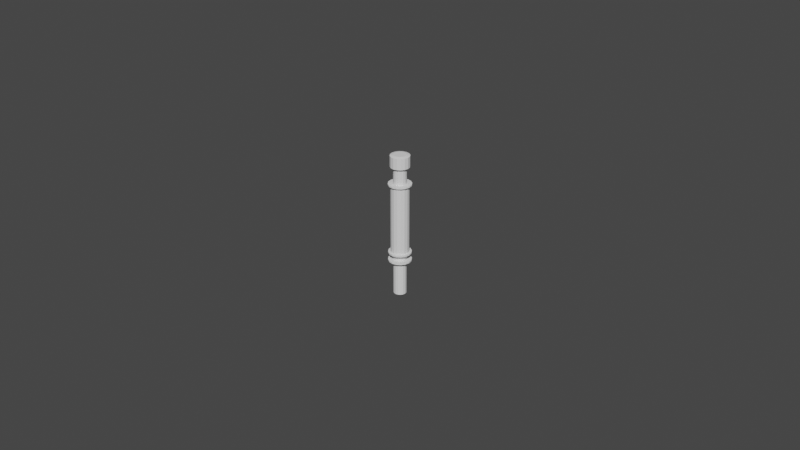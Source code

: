 # Source: tightenerScrew.blend  (saved by Blender 3.6.13; exported with 4.5.12 LTS)
import bpy
from mathutils import Matrix  # noqa: F401  (used for matrix-valued properties, if any)

bpy.ops.wm.read_factory_settings(use_empty=True)
scene = bpy.context.scene
scene.name = 'Scene'

# ---- collections
col_collection = bpy.data.collections.new('Collection'); scene.collection.children.link(col_collection)

# ---- world
world_world = bpy.data.worlds.new('World'); scene.world = world_world
world_world.use_nodes = True; world_world.node_tree.nodes.clear()
_N = world_world.node_tree.nodes; _L = world_world.node_tree.links
n0 = _N.new('ShaderNodeOutputWorld'); n0.name = 'World Output'; n0.location = (300, 300)
n1 = _N.new('ShaderNodeBackground'); n1.name = 'Background'; n1.location = (10, 300)
n1.inputs[0].default_value = (0.05088, 0.05088, 0.05088, 1.0)
_L.new(n1.outputs[0], n0.inputs[0])
n0.is_active_output = True
world_world.color = (0.05088, 0.05088, 0.05088)
world_world.use_sun_shadow = False
world_world.sun_shadow_jitter_overblur = 0.0

# ---- meshes
me_cylinder = bpy.data.meshes.new('Cylinder')
me_cylinder.from_pydata([(0.0, 0.002, 0.0225), (0.0, 0.002, -0.0225), (0.0007654, 0.001848, 0.0225), (0.0007654, 0.001848, -0.0225), (0.001414, 0.001414, 0.0225), (0.001414, 0.001414, -0.0225), (0.001848, 0.0007654, 0.0225), (0.001848, 0.0007654, -0.0225), (0.002, 0.0, 0.0225), (0.002, 0.0, -0.0225), (0.001848, -0.0007654, 0.0225), (0.001848, -0.0007654, -0.0225), (0.001414, -0.001414, 0.0225), (0.001414, -0.001414, -0.0225), (0.0007654, -0.001848, 0.0225), (0.0007654, -0.001848, -0.0225), (0.0, -0.002, 0.0225), (0.0, -0.002, -0.0225), (-0.0007654, -0.001848, 0.0225), (-0.0007654, -0.001848, -0.0225), (-0.001414, -0.001414, 0.0225), (-0.001414, -0.001414, -0.0225), (-0.001848, -0.0007654, 0.0225), (-0.001848, -0.0007654, -0.0225), (-0.002, 0.0, 0.0225), (-0.002, 0.0, -0.0225), (-0.001848, 0.0007654, 0.0225), (-0.001848, 0.0007654, -0.0225), (-0.001414, 0.001414, 0.0225), (-0.001414, 0.001414, -0.0225), (-0.0007654, 0.001848, 0.0225), (-0.0007654, 0.001848, -0.0225), (0.0, 0.002, -0.0115), (0.0007654, 0.001848, -0.0115), (0.001414, 0.001414, -0.0115), (0.001848, 0.0007654, -0.0115), (0.002, 0.0, -0.0115), (0.001848, -0.0007654, -0.0115), (0.001414, -0.001414, -0.0115), (0.0007654, -0.001848, -0.0115), (0.0, -0.002, -0.0115), (-0.0007654, -0.001848, -0.0115), (-0.001414, -0.001414, -0.0115), (-0.001848, -0.0007654, -0.0115), (-0.002, 0.0, -0.0115), (-0.001848, 0.0007654, -0.0115), (-0.001414, 0.001414, -0.0115), (-0.0007654, 0.001848, -0.0115), (0.0007654, 0.001848, -0.011), (0.001414, 0.001414, -0.01099), (0.001848, 0.0007654, -0.011), (0.002, 0.0, -0.011), (0.001848, -0.0007654, -0.011), (0.001414, -0.001414, -0.011), (0.0007654, -0.001848, -0.011), (0.0, -0.002, -0.011), (-0.0007654, -0.001848, -0.011), (-0.001414, -0.001414, -0.011), (-0.001848, -0.0007654, -0.011), (-0.002, 0.0, -0.011), (-0.001848, 0.0007654, -0.011), (-0.001414, 0.001414, -0.011), (-0.0007654, 0.001848, -0.011), (0.0, 0.002, -0.011), (-1.134e-11, 0.003558, -0.01102), (-1.134e-11, 0.003558, -0.01148), (0.001362, 0.003287, -0.01148), (0.001362, 0.003287, -0.01102), (0.002516, 0.002516, -0.01148), (0.002516, 0.002516, -0.01102), (0.003287, 0.001362, -0.01148), (0.003287, 0.001362, -0.01102), (0.003558, -1.701e-11, -0.01148), (0.003558, -1.701e-11, -0.01102), (0.003287, -0.001362, -0.01148), (0.003287, -0.001362, -0.01102), (0.002516, -0.002516, -0.01148), (0.002516, -0.002516, -0.01102), (0.001362, -0.003287, -0.01148), (0.001362, -0.003287, -0.01102), (-1.134e-11, -0.003558, -0.01148), (-1.134e-11, -0.003558, -0.01102), (-0.001362, -0.003287, -0.01148), (-0.001362, -0.003287, -0.01102), (-0.002516, -0.002516, -0.01148), (-0.002516, -0.002516, -0.01102), (-0.003287, -0.001362, -0.01148), (-0.003287, -0.001362, -0.01102), (-0.003558, -1.701e-11, -0.01148), (-0.003558, -1.701e-11, -0.01102), (-0.003287, 0.001362, -0.01148), (-0.003287, 0.001362, -0.01102), (-0.002516, 0.002516, -0.01148), (-0.002516, 0.002516, -0.01102), (-0.001362, 0.003287, -0.01148), (-0.001362, 0.003287, -0.01102), (0.0007654, 0.001848, -0.008995), (0.001414, 0.001414, -0.008995), (0.001848, 0.0007654, -0.008995), (0.002, 0.0, -0.008995), (0.001848, -0.0007654, -0.008995), (0.001414, -0.001414, -0.008995), (0.0007654, -0.001848, -0.008995), (0.0, -0.002, -0.008995), (-0.0007654, -0.001848, -0.008995), (-0.001414, -0.001414, -0.008995), (-0.001848, -0.0007654, -0.008995), (-0.002, 0.0, -0.008995), (-0.001848, 0.0007654, -0.008995), (-0.001414, 0.001414, -0.008995), (-0.0007654, 0.001848, -0.008995), (0.0, 0.002, -0.008995), (0.001072, 0.002587, -0.008486), (0.00198, 0.00198, -0.008486), (0.002587, 0.001072, -0.008486), (0.0028, 0.0, -0.008486), (0.002587, -0.001072, -0.008486), (0.00198, -0.00198, -0.008486), (0.001072, -0.002587, -0.008486), (-1.164e-11, -0.0028, -0.008486), (-0.001072, -0.002587, -0.008486), (-0.00198, -0.00198, -0.008486), (-0.002587, -0.001072, -0.008486), (-0.0028, 0.0, -0.008486), (-0.002587, 0.001072, -0.008486), (-0.00198, 0.00198, -0.008486), (-0.001072, 0.002587, -0.008486), (-1.164e-11, 0.0028, -0.008486), (-1.106e-11, 0.003521, -0.008513), (-1.106e-11, 0.003521, -0.008968), (0.001347, 0.003253, -0.008968), (0.001347, 0.003253, -0.008513), (0.002489, 0.002489, -0.008967), (0.002489, 0.002489, -0.008513), (0.003253, 0.001347, -0.008968), (0.003253, 0.001347, -0.008513), (0.003521, -1.66e-11, -0.008968), (0.003521, -1.66e-11, -0.008513), (0.003253, -0.001347, -0.008968), (0.003253, -0.001347, -0.008513), (0.002489, -0.002489, -0.008968), (0.002489, -0.002489, -0.008513), (0.001347, -0.003253, -0.008968), (0.001347, -0.003253, -0.008513), (-1.106e-11, -0.003521, -0.008968), (-1.106e-11, -0.003521, -0.008513), (-0.001347, -0.003253, -0.008968), (-0.001347, -0.003253, -0.008513), (-0.002489, -0.002489, -0.008968), (-0.002489, -0.002489, -0.008513), (-0.003253, -0.001347, -0.008968), (-0.003253, -0.001347, -0.008513), (-0.003521, -1.66e-11, -0.008968), (-0.003521, -1.66e-11, -0.008513), (-0.003253, 0.001347, -0.008968), (-0.003253, 0.001347, -0.008513), (-0.002489, 0.002489, -0.008968), (-0.002489, 0.002489, -0.008513), (-0.001347, 0.003253, -0.008968), (-0.001347, 0.003253, -0.008513), (0.0007654, 0.001848, 0.0135), (0.001414, 0.001414, 0.0135), (0.001848, 0.0007654, 0.0135), (0.002, 0.0, 0.0135), (0.001848, -0.0007654, 0.0135), (0.001414, -0.001414, 0.0135), (0.0007654, -0.001848, 0.0135), (0.0, -0.002, 0.0135), (-0.0007654, -0.001848, 0.0135), (-0.001414, -0.001414, 0.0135), (-0.001848, -0.0007654, 0.0135), (-0.002, 0.0, 0.0135), (-0.001848, 0.0007654, 0.0135), (-0.001414, 0.001414, 0.0135), (-0.0007654, 0.001848, 0.0135), (0.0, 0.002, 0.0135), (-1.164e-11, 0.0028, 0.01305), (0.001072, 0.002587, 0.01305), (0.00198, 0.00198, 0.01305), (0.002587, 0.001072, 0.01305), (0.0028, 0.0, 0.01305), (0.002587, -0.001072, 0.01305), (0.00198, -0.00198, 0.01305), (0.001072, -0.002587, 0.01305), (-1.164e-11, -0.0028, 0.01305), (-0.001072, -0.002587, 0.01305), (-0.00198, -0.00198, 0.01305), (-0.002587, -0.001072, 0.01305), (-0.0028, 0.0, 0.01305), (-0.002587, 0.001072, 0.01305), (-0.00198, 0.00198, 0.01305), (-0.001072, 0.002587, 0.01305), (0.001356, 0.003274, 0.01307), (0.001356, 0.003274, 0.01348), (0.002506, 0.002506, 0.01307), (0.002506, 0.002506, 0.01348), (0.003274, 0.001356, 0.01307), (0.003274, 0.001356, 0.01348), (0.003544, 9.968e-12, 0.01307), (0.003544, 9.968e-12, 0.01348), (0.003274, -0.001356, 0.01307), (0.003274, -0.001356, 0.01348), (0.002506, -0.002506, 0.01307), (0.002506, -0.002506, 0.01348), (0.001356, -0.003274, 0.01307), (0.001356, -0.003274, 0.01348), (-2.118e-11, -0.003544, 0.01307), (-2.118e-11, -0.003544, 0.01348), (-0.001356, -0.003274, 0.01307), (-0.001356, -0.003274, 0.01348), (-0.002506, -0.002506, 0.01307), (-0.002506, -0.002506, 0.01348), (-0.003274, -0.001356, 0.01307), (-0.003274, -0.001356, 0.01348), (-0.003544, 9.968e-12, 0.01307), (-0.003544, 9.968e-12, 0.01348), (-0.003274, 0.001356, 0.01307), (-0.003274, 0.001356, 0.01348), (-0.002506, 0.002506, 0.01307), (-0.002506, 0.002506, 0.01348), (-0.001356, 0.003274, 0.01307), (-0.001356, 0.003274, 0.01348), (-2.118e-11, 0.003544, 0.01348), (-2.118e-11, 0.003544, 0.01307), (0.0007654, 0.001848, 0.0185), (0.001414, 0.001414, 0.0185), (0.001848, 0.0007654, 0.0185), (0.002, 0.0, 0.0185), (0.001848, -0.0007654, 0.0185), (0.001414, -0.001414, 0.0185), (0.0007654, -0.001848, 0.0185), (0.0, -0.002, 0.0185), (-0.0007654, -0.001848, 0.0185), (-0.001414, -0.001414, 0.0185), (-0.001848, -0.0007654, 0.0185), (-0.002, 0.0, 0.0185), (-0.001848, 0.0007654, 0.0185), (-0.001414, 0.001414, 0.0185), (-0.0007654, 0.001848, 0.0185), (0.0, 0.002, 0.0185), (0.001138, 0.002748, 0.01878), (0.001138, 0.002748, 0.02222), (0.002104, 0.002104, 0.01878), (0.002104, 0.002104, 0.02222), (0.002748, 0.001138, 0.01878), (0.002748, 0.001138, 0.02222), (0.002975, 7.093e-12, 0.01878), (0.002975, 7.093e-12, 0.02222), (0.002748, -0.001138, 0.01878), (0.002748, -0.001138, 0.02222), (0.002104, -0.002104, 0.01878), (0.002104, -0.002104, 0.02222), (0.001138, -0.002748, 0.01878), (0.001138, -0.002748, 0.02222), (-7.093e-12, -0.002975, 0.01878), (-7.093e-12, -0.002975, 0.02222), (-0.001138, -0.002748, 0.01878), (-0.001138, -0.002748, 0.02222), (-0.002104, -0.002104, 0.01878), (-0.002104, -0.002104, 0.02222), (-0.002748, -0.001138, 0.01878), (-0.002748, -0.001138, 0.02222), (-0.002975, 7.093e-12, 0.01878), (-0.002975, 7.093e-12, 0.02222), (-0.002748, 0.001138, 0.01878), (-0.002748, 0.001138, 0.02222), (-0.002104, 0.002104, 0.01878), (-0.002104, 0.002104, 0.02222), (-0.001138, 0.002748, 0.01878), (-0.001138, 0.002748, 0.02222), (-7.093e-12, 0.002975, 0.02222), (-7.093e-12, 0.002975, 0.01878)], [], [(32, 1, 3, 33), (33, 3, 5, 34), (34, 5, 7, 35), (35, 7, 9, 36), (36, 9, 11, 37), (37, 11, 13, 38), (38, 13, 15, 39), (39, 15, 17, 40), (40, 17, 19, 41), (41, 19, 21, 42), (42, 21, 23, 43), (43, 23, 25, 44), (44, 25, 27, 45), (45, 27, 29, 46), (3, 1, 31, 29, 27, 25, 23, 21, 19, 17, 15, 13, 11, 9, 7, 5), (46, 29, 31, 47), (47, 31, 1, 32), (0, 2, 4, 6, 8, 10, 12, 14, 16, 18, 20, 22, 24, 26, 28, 30), (94, 47, 32, 65), (92, 46, 47, 94), (90, 45, 46, 92), (88, 44, 45, 90), (86, 43, 44, 88), (84, 42, 43, 86), (82, 41, 42, 84), (80, 40, 41, 82), (78, 39, 40, 80), (76, 38, 39, 78), (74, 37, 38, 76), (72, 36, 37, 74), (70, 35, 36, 72), (68, 34, 35, 70), (66, 33, 34, 68), (65, 32, 33, 66), (111, 63, 48, 96), (96, 48, 49, 97), (97, 49, 50, 98), (98, 50, 51, 99), (99, 51, 52, 100), (100, 52, 53, 101), (101, 53, 54, 102), (102, 54, 55, 103), (103, 55, 56, 104), (104, 56, 57, 105), (105, 57, 58, 106), (106, 58, 59, 107), (107, 59, 60, 108), (108, 60, 61, 109), (109, 61, 62, 110), (110, 62, 63, 111), (63, 64, 67, 48), (64, 65, 66, 67), (48, 67, 69, 49), (67, 66, 68, 69), (49, 69, 71, 50), (69, 68, 70, 71), (50, 71, 73, 51), (71, 70, 72, 73), (51, 73, 75, 52), (73, 72, 74, 75), (52, 75, 77, 53), (75, 74, 76, 77), (53, 77, 79, 54), (77, 76, 78, 79), (54, 79, 81, 55), (79, 78, 80, 81), (55, 81, 83, 56), (81, 80, 82, 83), (56, 83, 85, 57), (83, 82, 84, 85), (57, 85, 87, 58), (85, 84, 86, 87), (58, 87, 89, 59), (87, 86, 88, 89), (59, 89, 91, 60), (89, 88, 90, 91), (60, 91, 93, 61), (91, 90, 92, 93), (61, 93, 95, 62), (93, 92, 94, 95), (62, 95, 64, 63), (95, 94, 65, 64), (158, 110, 111, 129), (156, 109, 110, 158), (154, 108, 109, 156), (152, 107, 108, 154), (150, 106, 107, 152), (148, 105, 106, 150), (146, 104, 105, 148), (144, 103, 104, 146), (142, 102, 103, 144), (140, 101, 102, 142), (138, 100, 101, 140), (136, 99, 100, 138), (134, 98, 99, 136), (132, 97, 98, 134), (130, 96, 97, 132), (129, 111, 96, 130), (176, 127, 112, 177), (177, 112, 113, 178), (178, 113, 114, 179), (179, 114, 115, 180), (180, 115, 116, 181), (181, 116, 117, 182), (182, 117, 118, 183), (183, 118, 119, 184), (184, 119, 120, 185), (185, 120, 121, 186), (186, 121, 122, 187), (187, 122, 123, 188), (188, 123, 124, 189), (189, 124, 125, 190), (190, 125, 126, 191), (191, 126, 127, 176), (127, 128, 131, 112), (128, 129, 130, 131), (112, 131, 133, 113), (131, 130, 132, 133), (113, 133, 135, 114), (133, 132, 134, 135), (114, 135, 137, 115), (135, 134, 136, 137), (115, 137, 139, 116), (137, 136, 138, 139), (116, 139, 141, 117), (139, 138, 140, 141), (117, 141, 143, 118), (141, 140, 142, 143), (118, 143, 145, 119), (143, 142, 144, 145), (119, 145, 147, 120), (145, 144, 146, 147), (120, 147, 149, 121), (147, 146, 148, 149), (121, 149, 151, 122), (149, 148, 150, 151), (122, 151, 153, 123), (151, 150, 152, 153), (123, 153, 155, 124), (153, 152, 154, 155), (124, 155, 157, 125), (155, 154, 156, 157), (125, 157, 159, 126), (157, 156, 158, 159), (126, 159, 128, 127), (159, 158, 129, 128), (238, 174, 175, 239), (237, 173, 174, 238), (236, 172, 173, 237), (235, 171, 172, 236), (234, 170, 171, 235), (233, 169, 170, 234), (232, 168, 169, 233), (231, 167, 168, 232), (230, 166, 167, 231), (229, 165, 166, 230), (228, 164, 165, 229), (227, 163, 164, 228), (226, 162, 163, 227), (225, 161, 162, 226), (224, 160, 161, 225), (239, 175, 160, 224), (220, 191, 176, 223), (218, 190, 191, 220), (216, 189, 190, 218), (214, 188, 189, 216), (212, 187, 188, 214), (210, 186, 187, 212), (208, 185, 186, 210), (206, 184, 185, 208), (204, 183, 184, 206), (202, 182, 183, 204), (200, 181, 182, 202), (198, 180, 181, 200), (196, 179, 180, 198), (194, 178, 179, 196), (192, 177, 178, 194), (223, 176, 177, 192), (175, 222, 193, 160), (222, 223, 192, 193), (160, 193, 195, 161), (193, 192, 194, 195), (161, 195, 197, 162), (195, 194, 196, 197), (162, 197, 199, 163), (197, 196, 198, 199), (163, 199, 201, 164), (199, 198, 200, 201), (164, 201, 203, 165), (201, 200, 202, 203), (165, 203, 205, 166), (203, 202, 204, 205), (166, 205, 207, 167), (205, 204, 206, 207), (167, 207, 209, 168), (207, 206, 208, 209), (168, 209, 211, 169), (209, 208, 210, 211), (169, 211, 213, 170), (211, 210, 212, 213), (170, 213, 215, 171), (213, 212, 214, 215), (171, 215, 217, 172), (215, 214, 216, 217), (172, 217, 219, 173), (217, 216, 218, 219), (173, 219, 221, 174), (219, 218, 220, 221), (174, 221, 222, 175), (221, 220, 223, 222), (271, 239, 224, 240), (240, 224, 225, 242), (242, 225, 226, 244), (244, 226, 227, 246), (246, 227, 228, 248), (248, 228, 229, 250), (250, 229, 230, 252), (252, 230, 231, 254), (254, 231, 232, 256), (256, 232, 233, 258), (258, 233, 234, 260), (260, 234, 235, 262), (262, 235, 236, 264), (264, 236, 237, 266), (266, 237, 238, 268), (268, 238, 239, 271), (30, 269, 270, 0), (269, 268, 271, 270), (28, 267, 269, 30), (267, 266, 268, 269), (26, 265, 267, 28), (265, 264, 266, 267), (24, 263, 265, 26), (263, 262, 264, 265), (22, 261, 263, 24), (261, 260, 262, 263), (20, 259, 261, 22), (259, 258, 260, 261), (18, 257, 259, 20), (257, 256, 258, 259), (16, 255, 257, 18), (255, 254, 256, 257), (14, 253, 255, 16), (253, 252, 254, 255), (12, 251, 253, 14), (251, 250, 252, 253), (10, 249, 251, 12), (249, 248, 250, 251), (8, 247, 249, 10), (247, 246, 248, 249), (6, 245, 247, 8), (245, 244, 246, 247), (4, 243, 245, 6), (243, 242, 244, 245), (2, 241, 243, 4), (241, 240, 242, 243), (0, 270, 241, 2), (270, 271, 240, 241)])
_uv = me_cylinder.uv_layers.new(name='UVMap')
_uv.uv.foreach_set('vector', [1.0, 0.9402, 1.0, 1.0, 0.9375, 1.0, 0.9375, 0.9402, 0.9375, 0.9402, 0.9375, 1.0, 0.875, 1.0, 0.875, 0.9402, 0.875, 0.9402, 0.875, 1.0, 0.8125, 1.0, 0.8125, 0.9402, 0.8125, 0.9402, 0.8125, 1.0, 0.75, 1.0, 0.75, 0.9402, 0.75, 0.9402, 0.75, 1.0, 0.6875, 1.0, 0.6875, 0.9402, 0.6875, 0.9402, 0.6875, 1.0, 0.625, 1.0, 0.625, 0.9402, 0.625, 0.9402, 0.625, 1.0, 0.5625, 1.0, 0.5625, 0.9402, 0.5625, 0.9402, 0.5625, 1.0, 0.5, 1.0, 0.5, 0.9402, 0.5, 0.9402, 0.5, 1.0, 0.4375, 1.0, 0.4375, 0.9402, 0.4375, 0.9402, 0.4375, 1.0, 0.375, 1.0, 0.375, 0.9402, 0.375, 0.9402, 0.375, 1.0, 0.3125, 1.0, 0.3125, 0.9402, 0.3125, 0.9402, 0.3125, 1.0, 0.25, 1.0, 0.25, 0.9402, 0.25, 0.9402, 0.25, 1.0, 0.1875, 1.0, 0.1875, 0.9402, 0.1875, 0.9402, 0.1875, 1.0, 0.125, 1.0, 0.125, 0.9402, 0.3418, 0.4717, 0.25, 0.49, 0.1582, 0.4717, 0.08029, 0.4197, 0.02827, 0.3418, 0.01, 0.25, 0.02827, 0.1582, 0.08029, 0.08029, 0.1582, 0.02827, 0.25, 0.01, 0.3418, 0.02827, 0.4197, 0.08029, 0.4717, 0.1582, 0.49, 0.25, 0.4717, 0.3418, 0.4197, 0.4197, 0.125, 0.9402, 0.125, 1.0, 0.0625, 1.0, 0.0625, 0.9402, 0.0625, 0.9402, 0.0625, 1.0, 0.0, 1.0, 0.0, 0.9402, 0.75, 0.49, 0.8418, 0.4717, 0.9197, 0.4197, 0.9717, 0.3418, 0.99, 0.25, 0.9717, 0.1582, 0.9197, 0.08029, 0.8418, 0.02827, 0.75, 0.01, 0.6582, 0.02827, 0.5803, 0.08029, 0.5283, 0.1582, 0.51, 0.25, 0.5283, 0.3418, 0.5803, 0.4197, 0.6582, 0.4717, 0.0625, 0.938, 0.0625, 0.9402, 0.0, 0.9402, 0.0, 0.938, 0.125, 0.938, 0.125, 0.9402, 0.0625, 0.9402, 0.0625, 0.938, 0.1875, 0.938, 0.1875, 0.9402, 0.125, 0.9402, 0.125, 0.938, 0.25, 0.938, 0.25, 0.9402, 0.1875, 0.9402, 0.1875, 0.938, 0.3125, 0.938, 0.3125, 0.9402, 0.25, 0.9402, 0.25, 0.938, 0.375, 0.938, 0.375, 0.9402, 0.3125, 0.9402, 0.3125, 0.938, 0.4375, 0.938, 0.4375, 0.9402, 0.375, 0.9402, 0.375, 0.938, 0.5, 0.938, 0.5, 0.9402, 0.4375, 0.9402, 0.4375, 0.938, 0.5625, 0.938, 0.5625, 0.9402, 0.5, 0.9402, 0.5, 0.938, 0.625, 0.938, 0.625, 0.9402, 0.5625, 0.9402, 0.5625, 0.938, 0.6875, 0.938, 0.6875, 0.9402, 0.625, 0.9402, 0.625, 0.938, 0.75, 0.938, 0.75, 0.9402, 0.6875, 0.9402, 0.6875, 0.938, 0.8125, 0.938, 0.8125, 0.9402, 0.75, 0.9402, 0.75, 0.938, 0.875, 0.938, 0.875, 0.9402, 0.8125, 0.9402, 0.8125, 0.938, 0.9375, 0.938, 0.9375, 0.9402, 0.875, 0.9402, 0.875, 0.938, 1.0, 0.938, 1.0, 0.9402, 0.9375, 0.9402, 0.9375, 0.938, 1.0, 0.886, 1.0, 0.9337, 0.9375, 0.9337, 0.9375, 0.886, 0.9375, 0.886, 0.9375, 0.9337, 0.875, 0.9337, 0.875, 0.886, 0.875, 0.886, 0.875, 0.9337, 0.8125, 0.9337, 0.8125, 0.886, 0.8125, 0.886, 0.8125, 0.9337, 0.75, 0.9337, 0.75, 0.886, 0.75, 0.886, 0.75, 0.9337, 0.6875, 0.9337, 0.6875, 0.886, 0.6875, 0.886, 0.6875, 0.9337, 0.625, 0.9337, 0.625, 0.886, 0.625, 0.886, 0.625, 0.9337, 0.5625, 0.9337, 0.5625, 0.886, 0.5625, 0.886, 0.5625, 0.9337, 0.5, 0.9337, 0.5, 0.886, 0.5, 0.886, 0.5, 0.9337, 0.4375, 0.9337, 0.4375, 0.886, 0.4375, 0.886, 0.4375, 0.9337, 0.375, 0.9337, 0.375, 0.886, 0.375, 0.886, 0.375, 0.9337, 0.3125, 0.9337, 0.3125, 0.886, 0.3125, 0.886, 0.3125, 0.9337, 0.25, 0.9337, 0.25, 0.886, 0.25, 0.886, 0.25, 0.9337, 0.1875, 0.9337, 0.1875, 0.886, 0.1875, 0.886, 0.1875, 0.9337, 0.125, 0.9337, 0.125, 0.886, 0.125, 0.886, 0.125, 0.9337, 0.0625, 0.9337, 0.0625, 0.886, 0.0625, 0.886, 0.0625, 0.9337, 0.0, 0.9337, 0.0, 0.886, 1.0, 0.9337, 1.0, 0.9359, 0.9375, 0.9359, 0.9375, 0.9337, 1.0, 0.9359, 1.0, 0.938, 0.9375, 0.938, 0.9375, 0.9359, 0.9375, 0.9337, 0.9375, 0.9359, 0.875, 0.9359, 0.875, 0.9337, 0.9375, 0.9359, 0.9375, 0.938, 0.875, 0.938, 0.875, 0.9359, 0.875, 0.9337, 0.875, 0.9359, 0.8125, 0.9359, 0.8125, 0.9337, 0.875, 0.9359, 0.875, 0.938, 0.8125, 0.938, 0.8125, 0.9359, 0.8125, 0.9337, 0.8125, 0.9359, 0.75, 0.9359, 0.75, 0.9337, 0.8125, 0.9359, 0.8125, 0.938, 0.75, 0.938, 0.75, 0.9359, 0.75, 0.9337, 0.75, 0.9359, 0.6875, 0.9359, 0.6875, 0.9337, 0.75, 0.9359, 0.75, 0.938, 0.6875, 0.938, 0.6875, 0.9359, 0.6875, 0.9337, 0.6875, 0.9359, 0.625, 0.9359, 0.625, 0.9337, 0.6875, 0.9359, 0.6875, 0.938, 0.625, 0.938, 0.625, 0.9359, 0.625, 0.9337, 0.625, 0.9359, 0.5625, 0.9359, 0.5625, 0.9337, 0.625, 0.9359, 0.625, 0.938, 0.5625, 0.938, 0.5625, 0.9359, 0.5625, 0.9337, 0.5625, 0.9359, 0.5, 0.9359, 0.5, 0.9337, 0.5625, 0.9359, 0.5625, 0.938, 0.5, 0.938, 0.5, 0.9359, 0.5, 0.9337, 0.5, 0.9359, 0.4375, 0.9359, 0.4375, 0.9337, 0.5, 0.9359, 0.5, 0.938, 0.4375, 0.938, 0.4375, 0.9359, 0.4375, 0.9337, 0.4375, 0.9359, 0.375, 0.9359, 0.375, 0.9337, 0.4375, 0.9359, 0.4375, 0.938, 0.375, 0.938, 0.375, 0.9359, 0.375, 0.9337, 0.375, 0.9359, 0.3125, 0.9359, 0.3125, 0.9337, 0.375, 0.9359, 0.375, 0.938, 0.3125, 0.938, 0.3125, 0.9359, 0.3125, 0.9337, 0.3125, 0.9359, 0.25, 0.9359, 0.25, 0.9337, 0.3125, 0.9359, 0.3125, 0.938, 0.25, 0.938, 0.25, 0.9359, 0.25, 0.9337, 0.25, 0.9359, 0.1875, 0.9359, 0.1875, 0.9337, 0.25, 0.9359, 0.25, 0.938, 0.1875, 0.938, 0.1875, 0.9359, 0.1875, 0.9337, 0.1875, 0.9359, 0.125, 0.9359, 0.125, 0.9337, 0.1875, 0.9359, 0.1875, 0.938, 0.125, 0.938, 0.125, 0.9359, 0.125, 0.9337, 0.125, 0.9359, 0.0625, 0.9359, 0.0625, 0.9337, 0.125, 0.9359, 0.125, 0.938, 0.0625, 0.938, 0.0625, 0.9359, 0.0625, 0.9337, 0.0625, 0.9359, 0.0, 0.9359, 0.0, 0.9337, 0.0625, 0.9359, 0.0625, 0.938, 0.0, 0.938, 0.0, 0.9359, 0.0625, 0.8839, 0.0625, 0.886, 0.0, 0.886, 0.0, 0.8839, 0.125, 0.8839, 0.125, 0.886, 0.0625, 0.886, 0.0625, 0.8839, 0.1875, 0.8839, 0.1875, 0.886, 0.125, 0.886, 0.125, 0.8839, 0.25, 0.8839, 0.25, 0.886, 0.1875, 0.886, 0.1875, 0.8839, 0.3125, 0.8839, 0.3125, 0.886, 0.25, 0.886, 0.25, 0.8839, 0.375, 0.8839, 0.375, 0.886, 0.3125, 0.886, 0.3125, 0.8839, 0.4375, 0.8839, 0.4375, 0.886, 0.375, 0.886, 0.375, 0.8839, 0.5, 0.8839, 0.5, 0.886, 0.4375, 0.886, 0.4375, 0.8839, 0.5625, 0.8839, 0.5625, 0.886, 0.5, 0.886, 0.5, 0.8839, 0.625, 0.8839, 0.625, 0.886, 0.5625, 0.886, 0.5625, 0.8839, 0.6875, 0.8839, 0.6875, 0.886, 0.625, 0.886, 0.625, 0.8839, 0.75, 0.8839, 0.75, 0.886, 0.6875, 0.886, 0.6875, 0.8839, 0.8125, 0.8839, 0.8125, 0.886, 0.75, 0.886, 0.75, 0.8839, 0.875, 0.8839, 0.875, 0.886, 0.8125, 0.886, 0.8125, 0.8839, 0.9375, 0.8839, 0.9375, 0.886, 0.875, 0.886, 0.875, 0.8839, 1.0, 0.8839, 1.0, 0.886, 0.9375, 0.886, 0.9375, 0.8839, 1.0, 0.6937, 1.0, 0.8797, 0.9375, 0.8797, 0.9375, 0.6937, 0.9375, 0.6937, 0.9375, 0.8797, 0.875, 0.8797, 0.875, 0.6937, 0.875, 0.6937, 0.875, 0.8797, 0.8125, 0.8797, 0.8125, 0.6937, 0.8125, 0.6937, 0.8125, 0.8797, 0.75, 0.8797, 0.75, 0.6937, 0.75, 0.6937, 0.75, 0.8797, 0.6875, 0.8797, 0.6875, 0.6937, 0.6875, 0.6937, 0.6875, 0.8797, 0.625, 0.8797, 0.625, 0.6937, 0.625, 0.6937, 0.625, 0.8797, 0.5625, 0.8797, 0.5625, 0.6937, 0.5625, 0.6937, 0.5625, 0.8797, 0.5, 0.8797, 0.5, 0.6937, 0.5, 0.6937, 0.5, 0.8797, 0.4375, 0.8797, 0.4375, 0.6937, 0.4375, 0.6937, 0.4375, 0.8797, 0.375, 0.8797, 0.375, 0.6937, 0.375, 0.6937, 0.375, 0.8797, 0.3125, 0.8797, 0.3125, 0.6937, 0.3125, 0.6937, 0.3125, 0.8797, 0.25, 0.8797, 0.25, 0.6937, 0.25, 0.6937, 0.25, 0.8797, 0.1875, 0.8797, 0.1875, 0.6937, 0.1875, 0.6937, 0.1875, 0.8797, 0.125, 0.8797, 0.125, 0.6937, 0.125, 0.6937, 0.125, 0.8797, 0.0625, 0.8797, 0.0625, 0.6937, 0.0625, 0.6937, 0.0625, 0.8797, 0.0, 0.8797, 0.0, 0.6937, 1.0, 0.8797, 1.0, 0.8818, 0.9375, 0.8818, 0.9375, 0.8797, 1.0, 0.8818, 1.0, 0.8839, 0.9375, 0.8839, 0.9375, 0.8818, 0.9375, 0.8797, 0.9375, 0.8818, 0.875, 0.8818, 0.875, 0.8797, 0.9375, 0.8818, 0.9375, 0.8839, 0.875, 0.8839, 0.875, 0.8818, 0.875, 0.8797, 0.875, 0.8818, 0.8125, 0.8818, 0.8125, 0.8797, 0.875, 0.8818, 0.875, 0.8839, 0.8125, 0.8839, 0.8125, 0.8818, 0.8125, 0.8797, 0.8125, 0.8818, 0.75, 0.8818, 0.75, 0.8797, 0.8125, 0.8818, 0.8125, 0.8839, 0.75, 0.8839, 0.75, 0.8818, 0.75, 0.8797, 0.75, 0.8818, 0.6875, 0.8818, 0.6875, 0.8797, 0.75, 0.8818, 0.75, 0.8839, 0.6875, 0.8839, 0.6875, 0.8818, 0.6875, 0.8797, 0.6875, 0.8818, 0.625, 0.8818, 0.625, 0.8797, 0.6875, 0.8818, 0.6875, 0.8839, 0.625, 0.8839, 0.625, 0.8818, 0.625, 0.8797, 0.625, 0.8818, 0.5625, 0.8818, 0.5625, 0.8797, 0.625, 0.8818, 0.625, 0.8839, 0.5625, 0.8839, 0.5625, 0.8818, 0.5625, 0.8797, 0.5625, 0.8818, 0.5, 0.8818, 0.5, 0.8797, 0.5625, 0.8818, 0.5625, 0.8839, 0.5, 0.8839, 0.5, 0.8818, 0.5, 0.8797, 0.5, 0.8818, 0.4375, 0.8818, 0.4375, 0.8797, 0.5, 0.8818, 0.5, 0.8839, 0.4375, 0.8839, 0.4375, 0.8818, 0.4375, 0.8797, 0.4375, 0.8818, 0.375, 0.8818, 0.375, 0.8797, 0.4375, 0.8818, 0.4375, 0.8839, 0.375, 0.8839, 0.375, 0.8818, 0.375, 0.8797, 0.375, 0.8818, 0.3125, 0.8818, 0.3125, 0.8797, 0.375, 0.8818, 0.375, 0.8839, 0.3125, 0.8839, 0.3125, 0.8818, 0.3125, 0.8797, 0.3125, 0.8818, 0.25, 0.8818, 0.25, 0.8797, 0.3125, 0.8818, 0.3125, 0.8839, 0.25, 0.8839, 0.25, 0.8818, 0.25, 0.8797, 0.25, 0.8818, 0.1875, 0.8818, 0.1875, 0.8797, 0.25, 0.8818, 0.25, 0.8839, 0.1875, 0.8839, 0.1875, 0.8818, 0.1875, 0.8797, 0.1875, 0.8818, 0.125, 0.8818, 0.125, 0.8797, 0.1875, 0.8818, 0.1875, 0.8839, 0.125, 0.8839, 0.125, 0.8818, 0.125, 0.8797, 0.125, 0.8818, 0.0625, 0.8818, 0.0625, 0.8797, 0.125, 0.8818, 0.125, 0.8839, 0.0625, 0.8839, 0.0625, 0.8818, 0.0625, 0.8797, 0.0625, 0.8818, 0.0, 0.8818, 0.0, 0.8797, 0.0625, 0.8818, 0.0625, 0.8839, 0.0, 0.8839, 0.0, 0.8818, 0.0625, 0.5949, 0.0625, 0.6899, 0.0, 0.6899, 0.0, 0.5949, 0.125, 0.5949, 0.125, 0.6899, 0.0625, 0.6899, 0.0625, 0.5949, 0.1875, 0.5949, 0.1875, 0.6899, 0.125, 0.6899, 0.125, 0.5949, 0.25, 0.5949, 0.25, 0.6899, 0.1875, 0.6899, 0.1875, 0.5949, 0.3125, 0.5949, 0.3125, 0.6899, 0.25, 0.6899, 0.25, 0.5949, 0.375, 0.5949, 0.375, 0.6899, 0.3125, 0.6899, 0.3125, 0.5949, 0.4375, 0.5949, 0.4375, 0.6899, 0.375, 0.6899, 0.375, 0.5949, 0.5, 0.5949, 0.5, 0.6899, 0.4375, 0.6899, 0.4375, 0.5949, 0.5625, 0.5949, 0.5625, 0.6899, 0.5, 0.6899, 0.5, 0.5949, 0.625, 0.5949, 0.625, 0.6899, 0.5625, 0.6899, 0.5625, 0.5949, 0.6875, 0.5949, 0.6875, 0.6899, 0.625, 0.6899, 0.625, 0.5949, 0.75, 0.5949, 0.75, 0.6899, 0.6875, 0.6899, 0.6875, 0.5949, 0.8125, 0.5949, 0.8125, 0.6899, 0.75, 0.6899, 0.75, 0.5949, 0.875, 0.5949, 0.875, 0.6899, 0.8125, 0.6899, 0.8125, 0.5949, 0.9375, 0.5949, 0.9375, 0.6899, 0.875, 0.6899, 0.875, 0.5949, 1.0, 0.5949, 1.0, 0.6899, 0.9375, 0.6899, 0.9375, 0.5949, 0.0625, 0.6924, 0.0625, 0.6937, 0.0, 0.6937, 0.0, 0.6924, 0.125, 0.6924, 0.125, 0.6937, 0.0625, 0.6937, 0.0625, 0.6924, 0.1875, 0.6924, 0.1875, 0.6937, 0.125, 0.6937, 0.125, 0.6924, 0.25, 0.6924, 0.25, 0.6937, 0.1875, 0.6937, 0.1875, 0.6924, 0.3125, 0.6924, 0.3125, 0.6937, 0.25, 0.6937, 0.25, 0.6924, 0.375, 0.6924, 0.375, 0.6937, 0.3125, 0.6937, 0.3125, 0.6924, 0.4375, 0.6924, 0.4375, 0.6937, 0.375, 0.6937, 0.375, 0.6924, 0.5, 0.6924, 0.5, 0.6937, 0.4375, 0.6937, 0.4375, 0.6924, 0.5625, 0.6924, 0.5625, 0.6937, 0.5, 0.6937, 0.5, 0.6924, 0.625, 0.6924, 0.625, 0.6937, 0.5625, 0.6937, 0.5625, 0.6924, 0.6875, 0.6924, 0.6875, 0.6937, 0.625, 0.6937, 0.625, 0.6924, 0.75, 0.6924, 0.75, 0.6937, 0.6875, 0.6937, 0.6875, 0.6924, 0.8125, 0.6924, 0.8125, 0.6937, 0.75, 0.6937, 0.75, 0.6924, 0.875, 0.6924, 0.875, 0.6937, 0.8125, 0.6937, 0.8125, 0.6924, 0.9375, 0.6924, 0.9375, 0.6937, 0.875, 0.6937, 0.875, 0.6924, 1.0, 0.6924, 1.0, 0.6937, 0.9375, 0.6937, 0.9375, 0.6924, 1.0, 0.6899, 1.0, 0.6912, 0.9375, 0.6912, 0.9375, 0.6899, 1.0, 0.6912, 1.0, 0.6924, 0.9375, 0.6924, 0.9375, 0.6912, 0.9375, 0.6899, 0.9375, 0.6912, 0.875, 0.6912, 0.875, 0.6899, 0.9375, 0.6912, 0.9375, 0.6924, 0.875, 0.6924, 0.875, 0.6912, 0.875, 0.6899, 0.875, 0.6912, 0.8125, 0.6912, 0.8125, 0.6899, 0.875, 0.6912, 0.875, 0.6924, 0.8125, 0.6924, 0.8125, 0.6912, 0.8125, 0.6899, 0.8125, 0.6912, 0.75, 0.6912, 0.75, 0.6899, 0.8125, 0.6912, 0.8125, 0.6924, 0.75, 0.6924, 0.75, 0.6912, 0.75, 0.6899, 0.75, 0.6912, 0.6875, 0.6912, 0.6875, 0.6899, 0.75, 0.6912, 0.75, 0.6924, 0.6875, 0.6924, 0.6875, 0.6912, 0.6875, 0.6899, 0.6875, 0.6912, 0.625, 0.6912, 0.625, 0.6899, 0.6875, 0.6912, 0.6875, 0.6924, 0.625, 0.6924, 0.625, 0.6912, 0.625, 0.6899, 0.625, 0.6912, 0.5625, 0.6912, 0.5625, 0.6899, 0.625, 0.6912, 0.625, 0.6924, 0.5625, 0.6924, 0.5625, 0.6912, 0.5625, 0.6899, 0.5625, 0.6912, 0.5, 0.6912, 0.5, 0.6899, 0.5625, 0.6912, 0.5625, 0.6924, 0.5, 0.6924, 0.5, 0.6912, 0.5, 0.6899, 0.5, 0.6912, 0.4375, 0.6912, 0.4375, 0.6899, 0.5, 0.6912, 0.5, 0.6924, 0.4375, 0.6924, 0.4375, 0.6912, 0.4375, 0.6899, 0.4375, 0.6912, 0.375, 0.6912, 0.375, 0.6899, 0.4375, 0.6912, 0.4375, 0.6924, 0.375, 0.6924, 0.375, 0.6912, 0.375, 0.6899, 0.375, 0.6912, 0.3125, 0.6912, 0.3125, 0.6899, 0.375, 0.6912, 0.375, 0.6924, 0.3125, 0.6924, 0.3125, 0.6912, 0.3125, 0.6899, 0.3125, 0.6912, 0.25, 0.6912, 0.25, 0.6899, 0.3125, 0.6912, 0.3125, 0.6924, 0.25, 0.6924, 0.25, 0.6912, 0.25, 0.6899, 0.25, 0.6912, 0.1875, 0.6912, 0.1875, 0.6899, 0.25, 0.6912, 0.25, 0.6924, 0.1875, 0.6924, 0.1875, 0.6912, 0.1875, 0.6899, 0.1875, 0.6912, 0.125, 0.6912, 0.125, 0.6899, 0.1875, 0.6912, 0.1875, 0.6924, 0.125, 0.6924, 0.125, 0.6912, 0.125, 0.6899, 0.125, 0.6912, 0.0625, 0.6912, 0.0625, 0.6899, 0.125, 0.6912, 0.125, 0.6924, 0.0625, 0.6924, 0.0625, 0.6912, 0.0625, 0.6899, 0.0625, 0.6912, 0.0, 0.6912, 0.0, 0.6899, 0.0625, 0.6912, 0.0625, 0.6924, 0.0, 0.6924, 0.0, 0.6912, 1.0, 0.5633, 1.0, 0.5949, 0.9375, 0.5949, 0.9375, 0.5633, 0.9375, 0.5633, 0.9375, 0.5949, 0.875, 0.5949, 0.875, 0.5633, 0.875, 0.5633, 0.875, 0.5949, 0.8125, 0.5949, 0.8125, 0.5633, 0.8125, 0.5633, 0.8125, 0.5949, 0.75, 0.5949, 0.75, 0.5633, 0.75, 0.5633, 0.75, 0.5949, 0.6875, 0.5949, 0.6875, 0.5633, 0.6875, 0.5633, 0.6875, 0.5949, 0.625, 0.5949, 0.625, 0.5633, 0.625, 0.5633, 0.625, 0.5949, 0.5625, 0.5949, 0.5625, 0.5633, 0.5625, 0.5633, 0.5625, 0.5949, 0.5, 0.5949, 0.5, 0.5633, 0.5, 0.5633, 0.5, 0.5949, 0.4375, 0.5949, 0.4375, 0.5633, 0.4375, 0.5633, 0.4375, 0.5949, 0.375, 0.5949, 0.375, 0.5633, 0.375, 0.5633, 0.375, 0.5949, 0.3125, 0.5949, 0.3125, 0.5633, 0.3125, 0.5633, 0.3125, 0.5949, 0.25, 0.5949, 0.25, 0.5633, 0.25, 0.5633, 0.25, 0.5949, 0.1875, 0.5949, 0.1875, 0.5633, 0.1875, 0.5633, 0.1875, 0.5949, 0.125, 0.5949, 0.125, 0.5633, 0.125, 0.5633, 0.125, 0.5949, 0.0625, 0.5949, 0.0625, 0.5633, 0.0625, 0.5633, 0.0625, 0.5949, 0.0, 0.5949, 0.0, 0.5633, 0.0625, 0.5, 0.0625, 0.5316, 0.0, 0.5316, 0.0, 0.5, 0.0625, 0.5316, 0.0625, 0.5633, 0.0, 0.5633, 0.0, 0.5316, 0.125, 0.5, 0.125, 0.5316, 0.0625, 0.5316, 0.0625, 0.5, 0.125, 0.5316, 0.125, 0.5633, 0.0625, 0.5633, 0.0625, 0.5316, 0.1875, 0.5, 0.1875, 0.5316, 0.125, 0.5316, 0.125, 0.5, 0.1875, 0.5316, 0.1875, 0.5633, 0.125, 0.5633, 0.125, 0.5316, 0.25, 0.5, 0.25, 0.5316, 0.1875, 0.5316, 0.1875, 0.5, 0.25, 0.5316, 0.25, 0.5633, 0.1875, 0.5633, 0.1875, 0.5316, 0.3125, 0.5, 0.3125, 0.5316, 0.25, 0.5316, 0.25, 0.5, 0.3125, 0.5316, 0.3125, 0.5633, 0.25, 0.5633, 0.25, 0.5316, 0.375, 0.5, 0.375, 0.5316, 0.3125, 0.5316, 0.3125, 0.5, 0.375, 0.5316, 0.375, 0.5633, 0.3125, 0.5633, 0.3125, 0.5316, 0.4375, 0.5, 0.4375, 0.5316, 0.375, 0.5316, 0.375, 0.5, 0.4375, 0.5316, 0.4375, 0.5633, 0.375, 0.5633, 0.375, 0.5316, 0.5, 0.5, 0.5, 0.5316, 0.4375, 0.5316, 0.4375, 0.5, 0.5, 0.5316, 0.5, 0.5633, 0.4375, 0.5633, 0.4375, 0.5316, 0.5625, 0.5, 0.5625, 0.5316, 0.5, 0.5316, 0.5, 0.5, 0.5625, 0.5316, 0.5625, 0.5633, 0.5, 0.5633, 0.5, 0.5316, 0.625, 0.5, 0.625, 0.5316, 0.5625, 0.5316, 0.5625, 0.5, 0.625, 0.5316, 0.625, 0.5633, 0.5625, 0.5633, 0.5625, 0.5316, 0.6875, 0.5, 0.6875, 0.5316, 0.625, 0.5316, 0.625, 0.5, 0.6875, 0.5316, 0.6875, 0.5633, 0.625, 0.5633, 0.625, 0.5316, 0.75, 0.5, 0.75, 0.5316, 0.6875, 0.5316, 0.6875, 0.5, 0.75, 0.5316, 0.75, 0.5633, 0.6875, 0.5633, 0.6875, 0.5316, 0.8125, 0.5, 0.8125, 0.5316, 0.75, 0.5316, 0.75, 0.5, 0.8125, 0.5316, 0.8125, 0.5633, 0.75, 0.5633, 0.75, 0.5316, 0.875, 0.5, 0.875, 0.5316, 0.8125, 0.5316, 0.8125, 0.5, 0.875, 0.5316, 0.875, 0.5633, 0.8125, 0.5633, 0.8125, 0.5316, 0.9375, 0.5, 0.9375, 0.5316, 0.875, 0.5316, 0.875, 0.5, 0.9375, 0.5316, 0.9375, 0.5633, 0.875, 0.5633, 0.875, 0.5316, 1.0, 0.5, 1.0, 0.5316, 0.9375, 0.5316, 0.9375, 0.5, 1.0, 0.5316, 1.0, 0.5633, 0.9375, 0.5633, 0.9375, 0.5316])
me_cylinder.update()

# ---- objects
ob_tightenerscrew = bpy.data.objects.new('tightenerScrew', me_cylinder)

# ---- transforms, parenting, visibility, modifiers, constraints
ob_tightenerscrew.location = (0.0, 0.0, 0.0)

# ---- collection membership
col_collection.objects.link(ob_tightenerscrew)

# ---- scene / render settings (as saved in the file)
scene.frame_start = 1; scene.frame_end = 250; scene.frame_set(1)
scene.render.engine = 'BLENDER_EEVEE_NEXT'
scene.cycles.sampling_pattern = 'TABULATED_SOBOL'
scene.view_settings.view_transform = 'Filmic'
bpy.context.view_layer.update()

# ---- added for rendering (the .blend has no active camera and no usable light): camera, sun
cam_auto = bpy.data.cameras.new('AutoCamera')
cam_auto.lens = 50.0
cam_auto.sensor_width = 36.0
cam_auto.clip_end = 1000.0
ob_auto_camera = bpy.data.objects.new('AutoCamera', cam_auto)
scene.collection.objects.link(ob_auto_camera)
ob_auto_camera.location = (0.185045, -0.222054, 0.148036)
ob_auto_camera.rotation_euler = (1.09748, -7.21219e-08, 0.694738)
scene.camera = ob_auto_camera
light_auto_sun = bpy.data.lights.new('AutoSun', 'SUN')
light_auto_sun.energy = 3.0
light_auto_sun.angle = 0.0523599
ob_auto_sun = bpy.data.objects.new('AutoSun', light_auto_sun)
scene.collection.objects.link(ob_auto_sun)
ob_auto_sun.rotation_euler = (0.872665, 0.174533, 0.523599)
bpy.context.view_layer.update()
